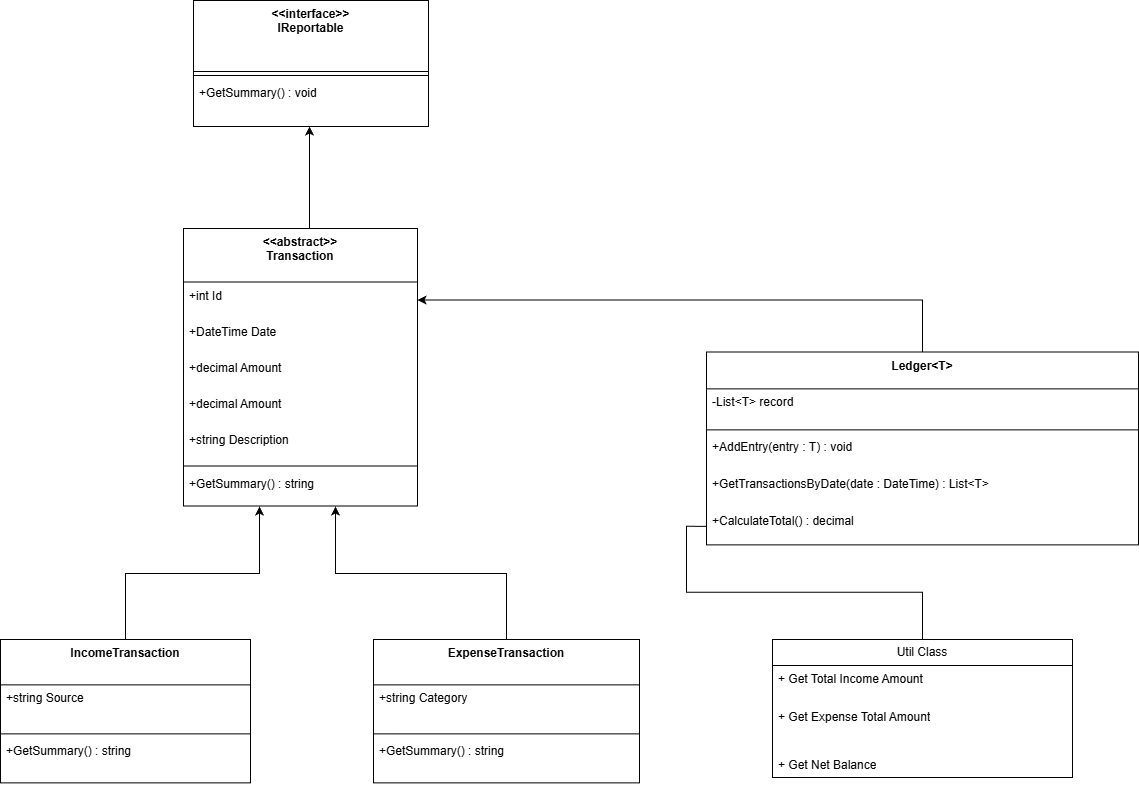

The diagram above was exported from draw.io. Its source (the exported page's mxGraphModel, read from the mxfile embedded in the PNG):
<mxGraphModel dx="2158" dy="2040" grid="1" gridSize="19" guides="1" tooltips="1" connect="1" arrows="1" fold="1" page="1" pageScale="1" pageWidth="1600" pageHeight="1200" background="#ffffff" math="0" shadow="0">
  <root>
    <mxCell id="WIyWlLk6GJQsqaUBKTNV-0" />
    <mxCell id="WIyWlLk6GJQsqaUBKTNV-1" parent="WIyWlLk6GJQsqaUBKTNV-0" />
    <mxCell id="aZILZietYI0odlEl1S0K-13" parent="WIyWlLk6GJQsqaUBKTNV-1" style="swimlane;fontStyle=1;align=center;verticalAlign=top;childLayout=stackLayout;horizontal=1;startSize=71;horizontalStack=0;resizeParent=1;resizeParentMax=0;resizeLast=0;collapsible=0;marginBottom=0;" value="&lt;&lt;interface&gt;&gt;&#10;IReportable" vertex="1">
      <mxGeometry height="126" width="235" x="466" y="-506" as="geometry" />
    </mxCell>
    <mxCell id="aZILZietYI0odlEl1S0K-14" parent="aZILZietYI0odlEl1S0K-13" style="line;strokeWidth=1;fillColor=none;align=left;verticalAlign=middle;spacingTop=-1;spacingLeft=3;spacingRight=3;rotatable=0;labelPosition=right;points=[];portConstraint=eastwest;strokeColor=inherit;" vertex="1">
      <mxGeometry height="8" width="235" y="71" as="geometry" />
    </mxCell>
    <mxCell id="aZILZietYI0odlEl1S0K-15" parent="aZILZietYI0odlEl1S0K-13" style="text;strokeColor=none;fillColor=none;align=left;verticalAlign=top;spacingLeft=4;spacingRight=4;overflow=hidden;rotatable=0;points=[[0,0.5],[1,0.5]];portConstraint=eastwest;" value="+GetSummary() : void" vertex="1">
      <mxGeometry height="47" width="235" y="79" as="geometry" />
    </mxCell>
    <mxCell id="aZILZietYI0odlEl1S0K-44" edge="1" parent="WIyWlLk6GJQsqaUBKTNV-1" source="aZILZietYI0odlEl1S0K-16" style="edgeStyle=orthogonalEdgeStyle;rounded=0;orthogonalLoop=1;jettySize=auto;html=1;" target="aZILZietYI0odlEl1S0K-15" value="">
      <mxGeometry relative="1" as="geometry">
        <Array as="points">
          <mxPoint x="582" y="-356" />
          <mxPoint x="582" y="-356" />
        </Array>
      </mxGeometry>
    </mxCell>
    <mxCell id="aZILZietYI0odlEl1S0K-16" parent="WIyWlLk6GJQsqaUBKTNV-1" style="swimlane;fontStyle=1;align=center;verticalAlign=top;childLayout=stackLayout;horizontal=1;startSize=53.53846153846154;horizontalStack=0;resizeParent=1;resizeParentMax=0;resizeLast=0;collapsible=0;marginBottom=0;" value="&lt;&lt;abstract&gt;&gt;&#10;Transaction" vertex="1">
      <mxGeometry height="277.53846153846155" width="234" x="456" y="-278" as="geometry" />
    </mxCell>
    <mxCell id="aZILZietYI0odlEl1S0K-17" parent="aZILZietYI0odlEl1S0K-16" style="text;strokeColor=none;fillColor=none;align=left;verticalAlign=top;spacingLeft=4;spacingRight=4;overflow=hidden;rotatable=0;points=[[0,0.5],[1,0.5]];portConstraint=eastwest;" value="+int Id" vertex="1">
      <mxGeometry height="36" width="234" y="53.53846153846154" as="geometry" />
    </mxCell>
    <mxCell id="aZILZietYI0odlEl1S0K-18" parent="aZILZietYI0odlEl1S0K-16" style="text;strokeColor=none;fillColor=none;align=left;verticalAlign=top;spacingLeft=4;spacingRight=4;overflow=hidden;rotatable=0;points=[[0,0.5],[1,0.5]];portConstraint=eastwest;" value="+DateTime Date" vertex="1">
      <mxGeometry height="36" width="234" y="89.53846153846155" as="geometry" />
    </mxCell>
    <mxCell id="aZILZietYI0odlEl1S0K-19" parent="aZILZietYI0odlEl1S0K-16" style="text;strokeColor=none;fillColor=none;align=left;verticalAlign=top;spacingLeft=4;spacingRight=4;overflow=hidden;rotatable=0;points=[[0,0.5],[1,0.5]];portConstraint=eastwest;" value="+decimal Amount" vertex="1">
      <mxGeometry height="36" width="234" y="125.53846153846155" as="geometry" />
    </mxCell>
    <mxCell id="aZILZietYI0odlEl1S0K-47" parent="aZILZietYI0odlEl1S0K-16" style="text;strokeColor=none;fillColor=none;align=left;verticalAlign=top;spacingLeft=4;spacingRight=4;overflow=hidden;rotatable=0;points=[[0,0.5],[1,0.5]];portConstraint=eastwest;" value="+decimal Amount" vertex="1">
      <mxGeometry height="36" width="234" y="161.53846153846155" as="geometry" />
    </mxCell>
    <mxCell id="aZILZietYI0odlEl1S0K-20" parent="aZILZietYI0odlEl1S0K-16" style="text;strokeColor=none;fillColor=none;align=left;verticalAlign=top;spacingLeft=4;spacingRight=4;overflow=hidden;rotatable=0;points=[[0,0.5],[1,0.5]];portConstraint=eastwest;" value="+string Description" vertex="1">
      <mxGeometry height="36" width="234" y="197.53846153846155" as="geometry" />
    </mxCell>
    <mxCell id="aZILZietYI0odlEl1S0K-21" parent="aZILZietYI0odlEl1S0K-16" style="line;strokeWidth=1;fillColor=none;align=left;verticalAlign=middle;spacingTop=-1;spacingLeft=3;spacingRight=3;rotatable=0;labelPosition=right;points=[];portConstraint=eastwest;strokeColor=inherit;" vertex="1">
      <mxGeometry height="8" width="234" y="233.53846153846155" as="geometry" />
    </mxCell>
    <mxCell id="aZILZietYI0odlEl1S0K-22" parent="aZILZietYI0odlEl1S0K-16" style="text;strokeColor=none;fillColor=none;align=left;verticalAlign=top;spacingLeft=4;spacingRight=4;overflow=hidden;rotatable=0;points=[[0,0.5],[1,0.5]];portConstraint=eastwest;" value="+GetSummary() : string" vertex="1">
      <mxGeometry height="36" width="234" y="241.53846153846155" as="geometry" />
    </mxCell>
    <mxCell id="aZILZietYI0odlEl1S0K-76" edge="1" parent="WIyWlLk6GJQsqaUBKTNV-1" source="aZILZietYI0odlEl1S0K-23" style="edgeStyle=orthogonalEdgeStyle;rounded=0;orthogonalLoop=1;jettySize=auto;html=1;exitX=0.5;exitY=0;exitDx=0;exitDy=0;">
      <mxGeometry relative="1" as="geometry">
        <mxPoint x="532" y="-2.2737367544323206e-13" as="targetPoint" />
      </mxGeometry>
    </mxCell>
    <mxCell id="aZILZietYI0odlEl1S0K-23" parent="WIyWlLk6GJQsqaUBKTNV-1" style="swimlane;fontStyle=1;align=center;verticalAlign=top;childLayout=stackLayout;horizontal=1;startSize=45.333333333333336;horizontalStack=0;resizeParent=1;resizeParentMax=0;resizeLast=0;collapsible=0;marginBottom=0;" value="IncomeTransaction" vertex="1">
      <mxGeometry height="143.33333333333334" width="250" x="273" y="133" as="geometry" />
    </mxCell>
    <mxCell id="aZILZietYI0odlEl1S0K-24" parent="aZILZietYI0odlEl1S0K-23" style="text;strokeColor=none;fillColor=none;align=left;verticalAlign=top;spacingLeft=4;spacingRight=4;overflow=hidden;rotatable=0;points=[[0,0.5],[1,0.5]];portConstraint=eastwest;" value="+string Source" vertex="1">
      <mxGeometry height="45" width="250" y="45.333333333333336" as="geometry" />
    </mxCell>
    <mxCell id="aZILZietYI0odlEl1S0K-25" parent="aZILZietYI0odlEl1S0K-23" style="line;strokeWidth=1;fillColor=none;align=left;verticalAlign=middle;spacingTop=-1;spacingLeft=3;spacingRight=3;rotatable=0;labelPosition=right;points=[];portConstraint=eastwest;strokeColor=inherit;" vertex="1">
      <mxGeometry height="8" width="250" y="90.33333333333334" as="geometry" />
    </mxCell>
    <mxCell id="aZILZietYI0odlEl1S0K-26" parent="aZILZietYI0odlEl1S0K-23" style="text;strokeColor=none;fillColor=none;align=left;verticalAlign=top;spacingLeft=4;spacingRight=4;overflow=hidden;rotatable=0;points=[[0,0.5],[1,0.5]];portConstraint=eastwest;" value="+GetSummary() : string" vertex="1">
      <mxGeometry height="45" width="250" y="98.33333333333334" as="geometry" />
    </mxCell>
    <mxCell id="aZILZietYI0odlEl1S0K-77" edge="1" parent="WIyWlLk6GJQsqaUBKTNV-1" source="aZILZietYI0odlEl1S0K-27" style="edgeStyle=orthogonalEdgeStyle;rounded=0;orthogonalLoop=1;jettySize=auto;html=1;exitX=0.5;exitY=0;exitDx=0;exitDy=0;">
      <mxGeometry relative="1" as="geometry">
        <mxPoint x="608" y="-2.2737367544323206e-13" as="targetPoint" />
      </mxGeometry>
    </mxCell>
    <mxCell id="aZILZietYI0odlEl1S0K-27" parent="WIyWlLk6GJQsqaUBKTNV-1" style="swimlane;fontStyle=1;align=center;verticalAlign=top;childLayout=stackLayout;horizontal=1;startSize=45.333333333333336;horizontalStack=0;resizeParent=1;resizeParentMax=0;resizeLast=0;collapsible=0;marginBottom=0;" value="ExpenseTransaction" vertex="1">
      <mxGeometry height="143.33333333333334" width="266" x="646" y="133" as="geometry" />
    </mxCell>
    <mxCell id="aZILZietYI0odlEl1S0K-28" parent="aZILZietYI0odlEl1S0K-27" style="text;strokeColor=none;fillColor=none;align=left;verticalAlign=top;spacingLeft=4;spacingRight=4;overflow=hidden;rotatable=0;points=[[0,0.5],[1,0.5]];portConstraint=eastwest;" value="+string Category" vertex="1">
      <mxGeometry height="45" width="266" y="45.333333333333336" as="geometry" />
    </mxCell>
    <mxCell id="aZILZietYI0odlEl1S0K-29" parent="aZILZietYI0odlEl1S0K-27" style="line;strokeWidth=1;fillColor=none;align=left;verticalAlign=middle;spacingTop=-1;spacingLeft=3;spacingRight=3;rotatable=0;labelPosition=right;points=[];portConstraint=eastwest;strokeColor=inherit;" vertex="1">
      <mxGeometry height="8" width="266" y="90.33333333333334" as="geometry" />
    </mxCell>
    <mxCell id="aZILZietYI0odlEl1S0K-30" parent="aZILZietYI0odlEl1S0K-27" style="text;strokeColor=none;fillColor=none;align=left;verticalAlign=top;spacingLeft=4;spacingRight=4;overflow=hidden;rotatable=0;points=[[0,0.5],[1,0.5]];portConstraint=eastwest;" value="+GetSummary() : string" vertex="1">
      <mxGeometry height="45" width="266" y="98.33333333333334" as="geometry" />
    </mxCell>
    <mxCell id="aZILZietYI0odlEl1S0K-78" edge="1" parent="WIyWlLk6GJQsqaUBKTNV-1" source="aZILZietYI0odlEl1S0K-31" style="edgeStyle=orthogonalEdgeStyle;rounded=0;orthogonalLoop=1;jettySize=auto;html=1;exitX=0.5;exitY=0;exitDx=0;exitDy=0;entryX=1;entryY=0.5;entryDx=0;entryDy=0;" target="aZILZietYI0odlEl1S0K-17">
      <mxGeometry relative="1" as="geometry" />
    </mxCell>
    <mxCell id="aZILZietYI0odlEl1S0K-31" parent="WIyWlLk6GJQsqaUBKTNV-1" style="swimlane;fontStyle=1;align=center;verticalAlign=top;childLayout=stackLayout;horizontal=1;startSize=36.8;horizontalStack=0;resizeParent=1;resizeParentMax=0;resizeLast=0;collapsible=0;marginBottom=0;" value="Ledger&lt;T&gt;" vertex="1">
      <mxGeometry height="192.8" width="432" x="979" y="-154.47000000000003" as="geometry" />
    </mxCell>
    <mxCell id="aZILZietYI0odlEl1S0K-32" parent="aZILZietYI0odlEl1S0K-31" style="text;strokeColor=none;fillColor=none;align=left;verticalAlign=top;spacingLeft=4;spacingRight=4;overflow=hidden;rotatable=0;points=[[0,0.5],[1,0.5]];portConstraint=eastwest;" value="-List&lt;T&gt; record" vertex="1">
      <mxGeometry height="37" width="432" y="36.8" as="geometry" />
    </mxCell>
    <mxCell id="aZILZietYI0odlEl1S0K-33" parent="aZILZietYI0odlEl1S0K-31" style="line;strokeWidth=1;fillColor=none;align=left;verticalAlign=middle;spacingTop=-1;spacingLeft=3;spacingRight=3;rotatable=0;labelPosition=right;points=[];portConstraint=eastwest;strokeColor=inherit;" vertex="1">
      <mxGeometry height="8" width="432" y="73.8" as="geometry" />
    </mxCell>
    <mxCell id="aZILZietYI0odlEl1S0K-34" parent="aZILZietYI0odlEl1S0K-31" style="text;strokeColor=none;fillColor=none;align=left;verticalAlign=top;spacingLeft=4;spacingRight=4;overflow=hidden;rotatable=0;points=[[0,0.5],[1,0.5]];portConstraint=eastwest;" value="+AddEntry(entry : T) : void" vertex="1">
      <mxGeometry height="37" width="432" y="81.8" as="geometry" />
    </mxCell>
    <mxCell id="aZILZietYI0odlEl1S0K-35" parent="aZILZietYI0odlEl1S0K-31" style="text;strokeColor=none;fillColor=none;align=left;verticalAlign=top;spacingLeft=4;spacingRight=4;overflow=hidden;rotatable=0;points=[[0,0.5],[1,0.5]];portConstraint=eastwest;" value="+GetTransactionsByDate(date : DateTime) : List&lt;T&gt;" vertex="1">
      <mxGeometry height="37" width="432" y="118.8" as="geometry" />
    </mxCell>
    <mxCell id="aZILZietYI0odlEl1S0K-36" parent="aZILZietYI0odlEl1S0K-31" style="text;strokeColor=none;fillColor=none;align=left;verticalAlign=top;spacingLeft=4;spacingRight=4;overflow=hidden;rotatable=0;points=[[0,0.5],[1,0.5]];portConstraint=eastwest;" value="+CalculateTotal() : decimal" vertex="1">
      <mxGeometry height="37" width="432" y="155.8" as="geometry" />
    </mxCell>
    <mxCell id="aZILZietYI0odlEl1S0K-51" parent="WIyWlLk6GJQsqaUBKTNV-1" style="swimlane;fontStyle=0;childLayout=stackLayout;horizontal=1;startSize=26;fillColor=none;horizontalStack=0;resizeParent=1;resizeParentMax=0;resizeLast=0;collapsible=1;marginBottom=0;whiteSpace=wrap;html=1;" value="Util Class" vertex="1">
      <mxGeometry height="138" width="300" x="1045" y="133" as="geometry" />
    </mxCell>
    <mxCell id="aZILZietYI0odlEl1S0K-54" parent="aZILZietYI0odlEl1S0K-51" style="text;strokeColor=none;fillColor=none;align=left;verticalAlign=top;spacingLeft=4;spacingRight=4;overflow=hidden;rotatable=0;points=[[0,0.5],[1,0.5]];portConstraint=eastwest;whiteSpace=wrap;html=1;" value="+ Get Total Income Amount" vertex="1">
      <mxGeometry height="38" width="300" y="26" as="geometry" />
    </mxCell>
    <mxCell id="aZILZietYI0odlEl1S0K-56" parent="aZILZietYI0odlEl1S0K-51" style="text;strokeColor=none;fillColor=none;align=left;verticalAlign=top;spacingLeft=4;spacingRight=4;overflow=hidden;rotatable=0;points=[[0,0.5],[1,0.5]];portConstraint=eastwest;whiteSpace=wrap;html=1;" value="+ Get Expense Total Amount" vertex="1">
      <mxGeometry height="48" width="300" y="64" as="geometry" />
    </mxCell>
    <mxCell id="aZILZietYI0odlEl1S0K-57" parent="aZILZietYI0odlEl1S0K-51" style="text;strokeColor=none;fillColor=none;align=left;verticalAlign=top;spacingLeft=4;spacingRight=4;overflow=hidden;rotatable=0;points=[[0,0.5],[1,0.5]];portConstraint=eastwest;whiteSpace=wrap;html=1;" value="+ Get Net Balance" vertex="1">
      <mxGeometry height="26" width="300" y="112" as="geometry" />
    </mxCell>
    <mxCell id="aZILZietYI0odlEl1S0K-75" edge="1" parent="WIyWlLk6GJQsqaUBKTNV-1" source="aZILZietYI0odlEl1S0K-36" style="edgeStyle=orthogonalEdgeStyle;rounded=0;orthogonalLoop=1;jettySize=auto;html=1;exitX=0;exitY=0.5;exitDx=0;exitDy=0;entryX=0.5;entryY=0;entryDx=0;entryDy=0;endArrow=none;endFill=0;" target="aZILZietYI0odlEl1S0K-51">
      <mxGeometry relative="1" as="geometry" />
    </mxCell>
  </root>
</mxGraphModel>